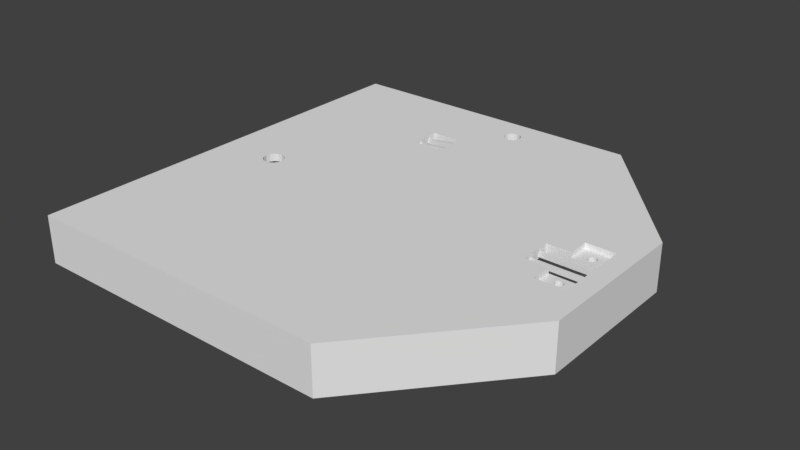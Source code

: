 # Source: MainElelemnt.blend  (saved by Blender 2.78.0; exported with 4.5.12 LTS)
import bpy
from mathutils import Matrix  # noqa: F401  (used for matrix-valued properties, if any)

bpy.ops.wm.read_factory_settings(use_empty=True)
scene = bpy.context.scene
scene.name = 'Scene'

# ---- collections
col_collection_1 = bpy.data.collections.new('Collection 1'); scene.collection.children.link(col_collection_1)

# ---- materials (node trees are filled in below, after node groups)
mat_material = bpy.data.materials.new('Material')
mat_material.alpha_threshold = 0.0
mat_material.use_transparent_shadow = False
mat_material.roughness = 0.5
mat_material.line_color = (0.0, 0.0, 0.0, 1.0)

# ---- material node trees

# ---- world
world_world = bpy.data.worlds.new('World'); scene.world = world_world
world_world.color = (0.05088, 0.05088, 0.05088)
world_world.use_sun_shadow = False
world_world.sun_shadow_jitter_overblur = 0.0
world_world.cycles.sampling_method = 'MANUAL'

# ---- meshes
me_cube_050 = bpy.data.meshes.new('Cube.050')
me_cube_050.from_pydata([(10.47, -0.228, 1.092), (10.47, -0.128, 1.092), (10.47, 0.2332, 1.092), (10.47, 0.1332, 1.092), (3.583, 3.046, 0.9916), (3.583, 3.146, 0.9916), (4.42, 3.046, 0.9916), (4.42, 3.146, 0.9916), (3.583, 3.508, 0.9916), (3.583, 3.408, 0.9916), (4.42, 3.508, 0.9916), (4.42, 3.408, 0.9916), (0.8871, 0.6799, 0.05), (0.7287, 0.6799, 0.5231), (0.8871, -0.6799, 0.05), (0.7287, -0.6799, 0.5231), (2.5, -4.842, 0.05), (2.3, -5.0, 0.5231), (2.033, 4.842, 0.05), (1.833, 5.0, 0.5231), (7.427, -4.997, 0.05), (7.549, -5.099, 0.5231), (8.424, -3.798, 0.05), (8.418, -4.053, 0.5231), (8.211, 4.072, 0.05), (8.334, 4.173, 0.5231), (7.657, 4.747, 0.05), (7.906, 4.693, 0.5231), (10.62, -0.6799, 0.05), (10.61, -0.6799, 0.4262), (10.62, 0.6799, 0.05), (10.61, 0.6799, 0.4262), (10.38, -0.6799, 0.4262), (10.58, -0.6799, 0.05), (10.58, 0.6799, 0.05), (10.38, 0.6799, 0.4262), (9.981, 0.494, 0.4294), (9.981, 1.065, 0.4294), (10.59, 0.494, 0.4294), (10.59, 1.065, 0.4294), (9.981, -0.494, 0.4294), (9.981, -1.065, 0.4294), (10.59, -0.494, 0.4294), (10.59, -1.065, 0.4294), (9.981, 0.6391, 0.4294), (10.59, 0.6391, 0.4294), (9.981, -0.6391, 0.4294), (10.59, -0.6391, 0.4294), (9.755, -0.9703, 1.064), (9.755, 0.9703, 1.064), (10.51, -0.9703, 1.064), (10.51, 0.9703, 1.064), (5.692, -1.281, 0.8697), (5.467, -1.281, 0.48), (5.692, -1.281, 0.09029), (6.142, -1.281, 0.09029), (6.367, -1.281, 0.48), (6.142, -1.281, 0.8697), (5.273, -1.894, 0.05), (5.273, -0.8755, 0.05), (6.561, -1.894, 0.05), (6.561, -0.8755, 0.05), (5.306, -0.8755, 0.05), (5.306, -1.894, 0.05), (1.782, -0.3752, 0.7182), (1.782, 0.149, 0.7182), (2.082, -0.3752, 0.7182), (2.082, 0.149, 0.7182), (1.554, 0.149, 0.5849), (1.554, -0.3752, 0.5849), (1.554, 0.149, 0.2449), (1.554, -0.3752, 0.2449), (1.329, 0.149, 0.724), (1.329, -0.3752, 0.724), (1.001, 0.149, 0.7227), (1.001, -0.3752, 0.7227), (4.084, 5.323, 0.8281), (5.057, 5.323, 0.8281), (5.16, 5.323, 0.8281), (5.16, 5.0, 0.8281), (5.417, 5.0, 0.8281), (5.16, 5.0, 0.59), (5.16, 5.323, 0.59), (5.417, 5.0, 0.59), (4.084, 5.323, 0.59), (3.921, 3.8, 0.8281), (3.1, 3.8, 0.8281), (3.556, 3.778, 0.8281), (3.1, 3.778, 0.8281), (3.556, 2.811, 0.8281), (3.1, 2.811, 0.8281), (3.921, 2.747, 0.8281), (3.1, 2.747, 0.8281), (3.921, 0.884, 0.8281), (3.1, 0.884, 0.8281), (5.305, 0.76, 0.8281), (3.1, 0.8011, 0.8281), (5.305, -0.003447, 0.8281), (3.1, -0.003447, 0.8281), (5.517, 0.76, 0.8281), (5.517, -0.003447, 0.8281), (6.347, 0.76, 0.8281), (6.347, -0.003447, 0.8281), (5.305, 1.753, 0.8281), (5.517, 1.753, 0.8281), (6.347, 1.753, 0.8281), (5.517, 0.09655, 0.3457), (5.517, 0.5469, 0.3457), (6.347, 0.09655, 0.3457), (6.347, 0.5469, 0.3457), (3.1, 3.609, 0.8165), (3.556, 3.609, 0.8165), (3.1, 2.98, 0.8165), (3.556, 2.98, 0.8165), (3.1, 3.609, 0.3457), (3.556, 3.609, 0.3457), (3.1, 2.98, 0.3457), (3.556, 2.98, 0.3457), (5.517, 0.6469, 0.8215), (5.517, -0.003447, 0.8215), (6.347, 0.6469, 0.8215), (6.347, -0.003447, 0.8215), (3.106, 5.398, 0.1436), (3.106, 5.398, 0.2814), (6.401, 5.398, 0.1436), (6.401, 5.398, 0.2814), (0.4792, -3.91, 0.71), (0.4792, -3.91, 0.26), (0.4792, -4.3, 0.035), (0.4792, -4.69, 0.26), (0.4792, -4.69, 0.71), (0.4792, -4.3, 0.935), (0.4792, 4.69, 0.71), (0.4792, 4.69, 0.26), (0.4792, 4.3, 0.035), (0.4792, 3.91, 0.26), (0.4792, 3.91, 0.71), (0.4792, 4.3, 0.935), (7.815, 5.3, 0.9), (10.74, 1.738, 0.9), (10.74, -1.738, 0.9), (7.815, 3.557, 1.0), (7.815, -3.557, 1.0), (0.9584, -3.557, 1.0), (0.9584, 3.557, 1.0), (10.74, 1.166, 0.9), (10.74, -1.166, 0.9), (0.4, -3.26, 0.91), (0.4, 3.26, 0.91), (8.0, 5.5, 0.0), (8.0, -5.5, 0.0), (-1.192e-07, -5.5, 0.0), (1.192e-07, 5.5, 0.0), (8.0, 5.5, 1.2), (8.0, -5.5, 1.2), (-3.576e-07, -5.5, 1.2), (-1.788e-07, 5.5, 1.2), (11.0, 2.0, 0.0), (11.0, -2.0, 0.0), (11.0, 2.0, 1.2), (11.0, -2.0, 1.2), (0.9584, -5.3, 0.0), (7.815, -5.3, 0.0), (0.9584, -3.557, -4.47e-08), (8.0, -5.075, 0.0), (10.74, -1.738, -1.49e-08), (0.4, -3.26, 0.0), (10.74, 1.166, 0.0), (10.74, 1.738, 0.0), (10.74, -1.166, 0.0), (0.4, 3.26, 0.0), (0.9584, 3.557, -4.47e-08), (7.815, 5.3, -1.49e-08), (8.0, 5.075, 0.0), (0.9584, 5.3, -1.49e-08), (0.9584, 3.91, 0.71), (0.9584, 3.91, 0.26), (0.9584, 4.69, 0.26), (0.9584, 4.3, 0.035), (0.9584, 4.69, 0.71), (0.9584, 4.3, 0.935), (0.9584, -4.69, 0.71), (0.9584, -4.69, 0.26), (0.9584, -3.91, 0.26), (0.9584, -4.3, 0.035), (0.9584, -3.91, 0.71), (0.9584, -4.3, 0.935), (-2.384e-07, -4.062, 0.5623), (0.4792, -4.062, 0.5623), (-2.384e-07, -4.072, 0.5867), (0.4792, -4.072, 0.5867), (-2.384e-07, -4.051, 0.5111), (0.4792, -4.051, 0.5111), (-2.384e-07, -4.05, 0.485), (0.4792, -4.05, 0.485), (-2.384e-07, -4.098, 0.6319), (0.4792, -4.098, 0.6319), (-2.384e-07, -4.055, 0.537), (0.4792, -4.055, 0.537), (-2.384e-07, -4.083, 0.61), (0.4792, -4.083, 0.61), (-2.384e-07, -4.114, 0.6523), (0.4792, -4.114, 0.6523), (-2.384e-07, -4.425, 0.7015), (0.4792, -4.425, 0.7015), (-2.384e-07, -4.55, 0.485), (0.4792, -4.55, 0.485), (-2.384e-07, -4.447, 0.6873), (0.4792, -4.447, 0.6873), (-2.384e-07, -4.549, 0.5111), (0.4792, -4.549, 0.5111), (-2.384e-07, -4.072, 0.3833), (0.4792, -4.072, 0.3833), (-2.384e-07, -4.447, 0.2827), (0.4792, -4.447, 0.2827), (-2.384e-07, -4.083, 0.36), (0.4792, -4.083, 0.36), (-2.384e-07, -4.425, 0.2685), (0.4792, -4.425, 0.2685), (-2.384e-07, -4.051, 0.4589), (0.4792, -4.051, 0.4589), (-2.384e-07, -4.538, 0.5623), (0.4792, -4.538, 0.5623), (-2.384e-07, -4.528, 0.5867), (0.4792, -4.528, 0.5867), (-2.384e-07, -4.352, 0.7295), (0.4792, -4.352, 0.7295), (-2.384e-07, -4.326, 0.7336), (0.4792, -4.326, 0.7336), (-2.384e-07, -4.517, 0.61), (0.4792, -4.517, 0.61), (-2.384e-07, -4.545, 0.537), (0.4792, -4.545, 0.537), (-2.384e-07, -4.549, 0.4589), (0.4792, -4.549, 0.4589), (-2.384e-07, -4.528, 0.3833), (0.4792, -4.528, 0.3833), (-2.384e-07, -4.545, 0.433), (0.4792, -4.545, 0.433), (-2.384e-07, -4.538, 0.4077), (0.4792, -4.538, 0.4077), (-2.384e-07, -4.377, 0.7228), (0.4792, -4.377, 0.7228), (-2.384e-07, -4.3, 0.735), (0.4792, -4.3, 0.735), (-2.384e-07, -4.402, 0.7134), (0.4792, -4.402, 0.7134), (-2.384e-07, -4.274, 0.7336), (0.4792, -4.274, 0.7336), (-2.384e-07, -4.3, 0.235), (0.4792, -4.3, 0.235), (-2.384e-07, -4.055, 0.433), (0.4792, -4.055, 0.433), (-2.384e-07, -4.402, 0.2566), (0.4792, -4.402, 0.2566), (-2.384e-07, -4.486, 0.6523), (0.4792, -4.486, 0.6523), (-2.384e-07, -4.467, 0.6708), (0.4792, -4.467, 0.6708), (-2.384e-07, -4.502, 0.6319), (0.4792, -4.502, 0.6319), (-2.384e-07, -4.486, 0.3177), (0.4792, -4.486, 0.3177), (-2.384e-07, -4.517, 0.36), (0.4792, -4.517, 0.36), (-2.384e-07, -4.467, 0.2992), (0.4792, -4.467, 0.2992), (-2.384e-07, -4.502, 0.3381), (0.4792, -4.502, 0.3381), (-2.384e-07, -4.153, 0.2827), (0.4792, -4.153, 0.2827), (-2.384e-07, -4.133, 0.2992), (0.4792, -4.133, 0.2992), (-2.384e-07, -4.175, 0.7015), (0.4792, -4.175, 0.7015), (-2.384e-07, -4.198, 0.7134), (0.4792, -4.198, 0.7134), (-2.384e-07, -4.175, 0.2685), (0.4792, -4.175, 0.2685), (-2.384e-07, -4.352, 0.2405), (0.4792, -4.352, 0.2405), (-2.384e-07, -4.153, 0.6873), (0.4792, -4.153, 0.6873), (-2.384e-07, -4.326, 0.2364), (0.4792, -4.326, 0.2364), (-2.384e-07, -4.377, 0.2472), (0.4792, -4.377, 0.2472), (-2.384e-07, -4.274, 0.2364), (0.4792, -4.274, 0.2364), (-2.384e-07, -4.248, 0.7295), (0.4792, -4.248, 0.7295), (-2.384e-07, -4.098, 0.3381), (0.4792, -4.098, 0.3381), (-2.384e-07, -4.062, 0.4077), (0.4792, -4.062, 0.4077), (-2.384e-07, -4.223, 0.7228), (0.4792, -4.223, 0.7228), (-2.384e-07, -4.198, 0.2566), (0.4792, -4.198, 0.2566), (-2.384e-07, -4.223, 0.2472), (0.4792, -4.223, 0.2472), (-2.384e-07, -4.248, 0.2405), (0.4792, -4.248, 0.2405), (-2.384e-07, -4.133, 0.6708), (0.4792, -4.133, 0.6708), (-2.384e-07, -4.114, 0.3177), (0.4792, -4.114, 0.3177), (0.0, 4.538, 0.5623), (0.4792, 4.538, 0.5623), (0.0, 4.528, 0.5867), (0.4792, 4.528, 0.5867), (0.0, 4.549, 0.5111), (0.4792, 4.549, 0.5111), (0.0, 4.55, 0.485), (0.4792, 4.55, 0.485), (0.0, 4.502, 0.6319), (0.4792, 4.502, 0.6319), (0.0, 4.545, 0.537), (0.4792, 4.545, 0.537), (0.0, 4.517, 0.61), (0.4792, 4.517, 0.61), (0.0, 4.486, 0.6523), (0.4792, 4.486, 0.6523), (0.0, 4.175, 0.7015), (0.4792, 4.175, 0.7015), (0.0, 4.05, 0.485), (0.4792, 4.05, 0.485), (0.0, 4.153, 0.6873), (0.4792, 4.153, 0.6873), (0.0, 4.051, 0.5111), (0.4792, 4.051, 0.5111), (0.0, 4.528, 0.3833), (0.4792, 4.528, 0.3833), (2.384e-07, 4.153, 0.2827), (0.4792, 4.153, 0.2827), (0.0, 4.517, 0.36), (0.4792, 4.517, 0.36), (2.384e-07, 4.175, 0.2685), (0.4792, 4.175, 0.2685), (0.0, 4.549, 0.4589), (0.4792, 4.549, 0.4589), (0.0, 4.062, 0.5623), (0.4792, 4.062, 0.5623), (0.0, 4.072, 0.5867), (0.4792, 4.072, 0.5867), (0.0, 4.248, 0.7295), (0.4792, 4.248, 0.7295), (0.0, 4.274, 0.7336), (0.4792, 4.274, 0.7336), (0.0, 4.083, 0.61), (0.4792, 4.083, 0.61), (0.0, 4.055, 0.537), (0.4792, 4.055, 0.537), (0.0, 4.051, 0.4589), (0.4792, 4.051, 0.4589), (0.0, 4.072, 0.3833), (0.4792, 4.072, 0.3833), (0.0, 4.055, 0.433), (0.4792, 4.055, 0.433), (0.0, 4.062, 0.4077), (0.4792, 4.062, 0.4077), (0.0, 4.223, 0.7228), (0.4792, 4.223, 0.7228), (0.0, 4.3, 0.735), (0.4792, 4.3, 0.735), (0.0, 4.198, 0.7134), (0.4792, 4.198, 0.7134), (0.0, 4.326, 0.7336), (0.4792, 4.326, 0.7336), (2.384e-07, 4.3, 0.235), (0.4792, 4.3, 0.235), (0.0, 4.545, 0.433), (0.4792, 4.545, 0.433), (2.384e-07, 4.198, 0.2566), (0.4792, 4.198, 0.2566), (0.0, 4.114, 0.6523), (0.4792, 4.114, 0.6523), (0.0, 4.133, 0.6708), (0.4792, 4.133, 0.6708), (0.0, 4.098, 0.6319), (0.4792, 4.098, 0.6319), (2.384e-07, 4.114, 0.3177), (0.4792, 4.114, 0.3177), (0.0, 4.083, 0.36), (0.4792, 4.083, 0.36), (2.384e-07, 4.133, 0.2992), (0.4792, 4.133, 0.2992), (0.0, 4.098, 0.3381), (0.4792, 4.098, 0.3381), (2.384e-07, 4.447, 0.2827), (0.4792, 4.447, 0.2827), (2.384e-07, 4.467, 0.2992), (0.4792, 4.467, 0.2992), (0.0, 4.425, 0.7015), (0.4792, 4.425, 0.7015), (0.0, 4.402, 0.7134), (0.4792, 4.402, 0.7134), (2.384e-07, 4.425, 0.2685), (0.4792, 4.425, 0.2685), (2.384e-07, 4.248, 0.2405), (0.4792, 4.248, 0.2405), (0.0, 4.447, 0.6873), (0.4792, 4.447, 0.6873), (2.384e-07, 4.274, 0.2364), (0.4792, 4.274, 0.2364), (2.384e-07, 4.223, 0.2472), (0.4792, 4.223, 0.2472), (2.384e-07, 4.326, 0.2364), (0.4792, 4.326, 0.2364), (0.0, 4.352, 0.7295), (0.4792, 4.352, 0.7295), (0.0, 4.502, 0.3381), (0.4792, 4.502, 0.3381), (0.0, 4.538, 0.4077), (0.4792, 4.538, 0.4077), (0.0, 4.377, 0.7228), (0.4792, 4.377, 0.7228), (2.384e-07, 4.402, 0.2566), (0.4792, 4.402, 0.2566), (2.384e-07, 4.377, 0.2472), (0.4792, 4.377, 0.2472), (2.384e-07, 4.352, 0.2405), (0.4792, 4.352, 0.2405), (0.0, 4.467, 0.6708), (0.4792, 4.467, 0.6708), (2.384e-07, 4.486, 0.3177), (0.4792, 4.486, 0.3177), (3.106, 5.3, 0.09166), (6.401, 5.3, 0.09166), (3.106, 5.3, 0.2814), (6.401, 5.3, 0.2814), (3.603, 2.871, 1.2), (3.603, 2.871, 1.0), (4.403, 2.871, 1.2), (4.403, 2.871, 1.0), (3.603, 3.671, 1.2), (3.603, 3.671, 0.9934), (3.603, 3.557, 1.0), (4.403, 3.671, 1.2), (4.403, 3.671, 0.9934), (4.403, 3.557, 1.0), (4.004, 5.5, 0.1704), (4.004, 5.398, 0.1704), (5.327, 5.5, 0.1704), (5.327, 5.398, 0.1704), (4.004, 5.3, 0.2814), (4.004, 5.398, 0.2814), (4.004, 5.5, 0.885), (5.327, 5.5, 0.885), (5.327, 5.3, 0.2814), (5.327, 5.398, 0.2814), (5.327, 5.5, 0.7991), (5.517, 1.753, 1.0), (5.517, -0.003447, 1.0), (6.347, -0.003447, 1.0), (6.347, 1.753, 1.0), (6.347, 0.76, 1.0), (5.305, 1.753, 1.0), (5.305, -0.003447, 1.0), (5.305, 0.76, 1.0), (3.921, 0.884, 1.0), (3.1, -0.003447, 1.0), (3.921, 2.747, 1.0), (3.1, 0.8011, 1.0), (3.1, 0.884, 1.0), (3.921, 5.3, 0.8281), (5.16, 5.0, 0.9172), (5.057, 4.385, 0.9525), (5.417, 5.0, 0.9172), (3.934, 4.385, 0.9525), (4.084, 4.385, 0.9525), (3.921, 3.8, 0.986), (3.556, 3.778, 0.9873), (3.1, 3.778, 0.9873), (3.1, 3.8, 0.986), (3.1, 2.811, 1.0), (3.1, 3.557, 1.0), (3.556, 2.811, 1.0), (3.556, 3.557, 1.0), (3.1, 2.747, 1.0), (5.16, 5.323, 0.885), (5.057, 5.323, 0.885), (5.417, 5.3, 0.59), (5.327, 5.323, 0.8281), (5.327, 5.323, 0.59), (5.417, 5.3, 0.8281), (5.327, 5.3, 0.59), (4.084, 5.323, 0.885), (4.004, 5.323, 0.885), (4.004, 5.323, 0.8281), (3.1, 5.3, 0.8281), (4.004, 5.323, 0.59), (3.934, 5.3, 0.59), (3.934, 5.3, 0.8281), (4.004, 5.3, 0.59), (5.417, 5.3, 0.9), (5.327, 5.323, 0.885), (3.1, 5.3, 0.9), (5.293, 4.522, 1.2), (5.293, 4.522, 0.9446), (5.209, 4.945, 1.2), (5.209, 4.945, 0.9204), (5.089, 4.826, 1.2), (5.089, 4.826, 0.8281), (5.137, 4.898, 1.2), (5.137, 4.898, 0.8281), (5.143, 4.902, 0.8281), (5.143, 4.902, 0.9229), (5.073, 4.742, 1.2), (5.073, 4.742, 0.8281), (5.293, 4.962, 1.2), (5.293, 4.962, 0.9194), (5.496, 4.658, 1.2), (5.496, 4.658, 0.9368), (5.513, 4.742, 1.2), (5.513, 4.742, 0.932), (5.496, 4.826, 1.2), (5.496, 4.826, 0.9272), (5.448, 4.898, 1.2), (5.448, 4.898, 0.9231), (5.448, 4.586, 1.2), (5.448, 4.586, 0.9409), (5.209, 4.539, 1.2), (5.209, 4.539, 0.9437), (5.089, 4.658, 1.2), (5.089, 4.658, 0.8281), (5.1, 4.642, 0.8281), (5.1, 4.642, 0.9377), (5.377, 4.539, 1.2), (5.377, 4.539, 0.9437), (5.137, 4.586, 1.2), (5.137, 4.586, 0.9409), (5.377, 4.945, 1.2), (5.377, 4.945, 0.9204), (1.575, -0.3831, 1.2), (1.575, -0.3831, 1.0), (1.472, 0.1363, 1.2), (1.472, 0.1363, 1.0), (1.326, -0.00978, 1.2), (1.326, -0.00978, 1.0), (1.384, 0.07781, 1.2), (1.384, 0.07781, 1.0), (1.305, -0.1131, 1.2), (1.305, -0.1131, 1.0), (1.575, 0.1569, 1.2), (1.575, 0.1569, 1.0), (1.824, -0.2164, 1.2), (1.824, -0.2164, 1.0), (1.845, -0.1131, 1.2), (1.845, -0.1131, 1.0), (1.824, -0.00978, 1.2), (1.824, -0.00978, 1.0), (1.766, 0.07781, 1.2), (1.766, 0.07781, 1.0), (1.766, -0.304, 1.2), (1.766, -0.304, 1.0), (1.472, -0.3626, 1.2), (1.472, -0.3626, 1.0), (1.326, -0.2164, 1.2), (1.326, -0.2164, 1.0), (1.678, -0.3626, 1.2), (1.678, -0.3626, 1.0), (1.384, -0.304, 1.2), (1.384, -0.304, 1.0), (1.678, 0.1363, 1.2), (1.678, 0.1363, 1.0), (1.172, 0.149, 1.0), (0.9584, 0.149, 1.0), (0.7861, 0.149, 0.9722), (0.9584, -0.3752, 1.0), (0.7861, -0.3752, 0.9722), (1.172, -0.3752, 1.0), (1.963, 0.149, 1.0), (1.963, -0.181, 1.0), (1.963, -0.3752, 1.0), (2.356, 0.149, 1.0), (2.356, -0.3752, 1.0), (2.299, -0.3752, 1.0), (4.436, -1.284, 1.0), (5.306, -0.8755, 1.0), (4.436, -1.608, 1.0), (4.436, -2.344, 1.0), (7.397, -2.344, 1.0), (5.306, -2.344, 1.0), (5.713, -2.344, 1.0), (7.397, -0.8755, 1.0), (5.692, -0.8755, 0.8697), (6.142, -0.8755, 0.8697), (5.467, -0.8755, 0.48), (5.692, -0.8755, 0.09029), (6.367, -0.8755, 0.48), (6.142, -0.8755, 0.09029), (5.679, -2.134, 0.5573), (5.679, -1.281, 0.5573), (5.688, -2.146, 0.5817), (5.688, -1.281, 0.5817), (5.668, -2.11, 0.5061), (5.668, -1.281, 0.5061), (5.667, -2.098, 0.48), (5.667, -1.281, 0.48), (5.714, -2.167, 0.6269), (5.714, -1.281, 0.6269), (5.672, -2.122, 0.532), (5.672, -1.281, 0.532), (5.7, -2.157, 0.605), (5.7, -1.281, 0.605), (5.731, -2.177, 0.6473), (5.731, -1.281, 0.6473), (6.064, -2.002, 0.2777), (6.064, -1.281, 0.2777), (6.042, -1.995, 0.2635), (6.042, -1.281, 0.2635), (6.165, -2.11, 0.5061), (6.165, -1.281, 0.5061), (6.167, -2.098, 0.48), (6.167, -1.281, 0.48), (6.084, -2.01, 0.2942), (6.084, -1.281, 0.2942), (6.165, -2.085, 0.4539), (6.165, -1.281, 0.4539), (5.688, -2.05, 0.3783), (5.688, -1.281, 0.3783), (6.064, -2.193, 0.6823), (6.064, -1.281, 0.6823), (6.042, -2.2, 0.6965), (6.042, -1.281, 0.6965), (5.7, -2.039, 0.355), (5.7, -1.281, 0.355), (5.668, -2.085, 0.4539), (5.668, -1.281, 0.4539), (6.018, -2.206, 0.7084), (6.018, -1.281, 0.7084), (6.154, -2.061, 0.4027), (6.154, -1.281, 0.4027), (5.969, -1.982, 0.2355), (5.969, -1.281, 0.2355), (6.161, -2.073, 0.428), (6.161, -1.281, 0.428), (6.145, -2.05, 0.3783), (6.145, -1.281, 0.3783), (6.161, -2.122, 0.532), (6.161, -1.281, 0.532), (6.133, -2.157, 0.605), (6.133, -1.281, 0.605), (6.145, -2.146, 0.5817), (6.145, -1.281, 0.5817), (6.154, -2.134, 0.5573), (6.154, -1.281, 0.5573), (6.018, -1.99, 0.2516), (6.018, -1.281, 0.2516), (5.994, -1.985, 0.2422), (5.994, -1.281, 0.2422), (5.943, -1.98, 0.2314), (5.943, -1.281, 0.2314), (5.917, -1.979, 0.23), (5.917, -1.281, 0.23), (5.891, -2.215, 0.7286), (5.891, -1.281, 0.7286), (5.917, -2.216, 0.73), (5.917, -1.281, 0.73), (5.672, -2.073, 0.428), (5.672, -1.281, 0.428), (6.102, -2.019, 0.3127), (6.102, -1.281, 0.3127), (6.119, -2.028, 0.3331), (6.119, -1.281, 0.3331), (6.133, -2.039, 0.355), (6.133, -1.281, 0.355), (6.084, -2.186, 0.6658), (6.084, -1.281, 0.6658), (6.102, -2.177, 0.6473), (6.102, -1.281, 0.6473), (6.119, -2.167, 0.6269), (6.119, -1.281, 0.6269), (5.77, -2.002, 0.2777), (5.77, -1.281, 0.2777), (5.749, -2.01, 0.2942), (5.749, -1.281, 0.2942), (5.792, -2.2, 0.6965), (5.792, -1.281, 0.6965), (5.815, -2.206, 0.7084), (5.815, -1.281, 0.7084), (5.792, -1.995, 0.2635), (5.792, -1.281, 0.2635), (5.943, -2.215, 0.7286), (5.943, -1.281, 0.7286), (5.77, -2.193, 0.6823), (5.77, -1.281, 0.6823), (5.994, -2.21, 0.7178), (5.994, -1.281, 0.7178), (5.969, -2.213, 0.7245), (5.969, -1.281, 0.7245), (5.891, -1.98, 0.2314), (5.891, -1.281, 0.2314), (5.865, -2.213, 0.7245), (5.865, -1.281, 0.7245), (5.714, -2.028, 0.3331), (5.714, -1.281, 0.3331), (5.679, -2.061, 0.4027), (5.679, -1.281, 0.4027), (5.839, -2.21, 0.7178), (5.839, -1.281, 0.7178), (5.815, -1.99, 0.2516), (5.815, -1.281, 0.2516), (5.839, -1.985, 0.2422), (5.839, -1.281, 0.2422), (5.865, -1.982, 0.2355), (5.865, -1.281, 0.2355), (5.749, -2.186, 0.6658), (5.749, -1.281, 0.6658), (5.731, -2.019, 0.3127), (5.731, -1.281, 0.3127), (9.147, -0.4221, 1.2), (9.147, -0.4221, 0.9545), (9.147, 0.4221, 1.2), (9.147, 0.4221, 0.9545), (9.758, 0.4221, 0.9336), (10.47, 0.4221, 0.9095), (10.28, -0.4221, 0.9158), (10.47, -0.4221, 0.9095), (9.755, 0.4221, 1.064), (9.755, -0.4221, 1.064), (10.47, 0.4221, 1.064), (10.47, -0.4221, 1.064), (9.755, -0.9703, 1.2), (10.51, -0.9703, 1.2), (9.755, -0.4221, 1.2), (9.755, 0.9703, 1.2), (9.755, 0.4221, 1.2), (10.51, 0.9703, 1.2), (10.51, 0.5473, 1.2), (9.981, -1.237, 0.926), (10.59, -1.23, 0.9051), (10.59, -0.9231, 0.9051), (9.943, -0.6431, 0.9273), (10.59, -0.6429, 0.9051), (10.59, -0.4428, 0.9051), (9.981, -0.4405, 0.926), (10.59, 0.4428, 0.9051), (9.981, 0.4405, 0.926), (10.29, -0.4417, 0.9153), (10.59, 0.6429, 0.9051), (9.943, 0.6431, 0.9273), (9.955, 0.5711, 0.9269), (10.59, 1.23, 0.9051), (10.59, 1.052, 0.9051), (9.981, 1.237, 0.926), (10.23, 0.5799, 1.064), (10.23, 0.5799, 0.4294), (10.14, 0.751, 0.4294), (10.14, 0.751, 1.064), (10.11, 0.7489, 0.4294), (10.11, 0.7489, 1.064), (10.09, 0.7427, 0.4294), (10.09, 0.7427, 1.064), (10.03, 0.5989, 1.064), (10.03, 0.5989, 0.4294), (10.04, 0.5799, 1.064), (10.04, 0.5799, 0.4294), (10.03, 0.6196, 1.064), (10.03, 0.6196, 0.4294), (10.06, 0.5632, 1.064), (10.06, 0.5632, 0.4294), (10.11, 0.5331, 1.064), (10.11, 0.5331, 0.4294), (10.14, 0.531, 1.064), (10.14, 0.531, 0.4294), (10.09, 0.5394, 1.064), (10.09, 0.5394, 0.4294), (10.24, 0.6625, 0.4294), (10.24, 0.6625, 1.064), (10.2, 0.7325, 0.4294), (10.2, 0.7325, 1.064), (10.25, 0.641, 0.4294), (10.25, 0.641, 1.064), (10.24, 0.6831, 0.4294), (10.24, 0.6831, 1.064), (10.16, 0.5331, 1.064), (10.16, 0.5331, 0.4294), (10.06, 0.7188, 0.4294), (10.06, 0.7188, 1.064), (10.07, 0.7325, 0.4294), (10.07, 0.7325, 1.064), (10.04, 0.7021, 0.4294), (10.04, 0.7021, 1.064), (10.24, 0.6196, 1.064), (10.24, 0.6196, 0.4294), (10.2, 0.5496, 1.064), (10.2, 0.5496, 0.4294), (10.21, 0.5632, 1.064), (10.21, 0.5632, 0.4294), (10.24, 0.5989, 1.064), (10.24, 0.5989, 0.4294), (10.25, 0.6391, 0.4294), (10.03, 0.641, 0.4294), (10.03, 0.6391, 0.4294), (10.03, 0.641, 1.064), (10.07, 0.5496, 1.064), (10.07, 0.5496, 0.4294), (10.03, 0.6625, 0.4294), (10.03, 0.6625, 1.064), (10.21, 0.7188, 0.4294), (10.21, 0.7188, 1.064), (10.18, 0.5394, 1.064), (10.18, 0.5394, 0.4294), (10.23, 0.7021, 0.4294), (10.23, 0.7021, 1.064), (10.03, 0.6831, 0.4294), (10.03, 0.6831, 1.064), (10.18, 0.7427, 0.4294), (10.18, 0.7427, 1.064), (10.16, 0.7489, 0.4294), (10.16, 0.7489, 1.064), (10.23, -0.7001, 0.4294), (10.23, -0.7001, 1.064), (10.14, -0.529, 0.4294), (10.14, -0.529, 1.064), (10.11, -0.5311, 0.4294), (10.11, -0.5311, 1.064), (10.09, -0.5373, 0.4294), (10.09, -0.5373, 1.064), (10.03, -0.6811, 0.4294), (10.03, -0.6811, 1.064), (10.04, -0.7001, 0.4294), (10.04, -0.7001, 1.064), (10.03, -0.6604, 0.4294), (10.03, -0.6604, 1.064), (10.06, -0.7168, 0.4294), (10.06, -0.7168, 1.064), (10.11, -0.7469, 0.4294), (10.11, -0.7469, 1.064), (10.14, -0.749, 0.4294), (10.14, -0.749, 1.064), (10.09, -0.7406, 0.4294), (10.09, -0.7406, 1.064), (10.24, -0.6175, 0.4294), (10.24, -0.6175, 1.064), (10.2, -0.5475, 0.4294), (10.2, -0.5475, 1.064), (10.25, -0.639, 0.4294), (10.25, -0.639, 1.064), (10.24, -0.5969, 0.4294), (10.24, -0.5969, 1.064), (10.16, -0.7469, 0.4294), (10.16, -0.7469, 1.064), (10.06, -0.5612, 0.4294), (10.06, -0.5612, 1.064), (10.07, -0.5475, 0.4294), (10.07, -0.5475, 1.064), (10.04, -0.5779, 0.4294), (10.04, -0.5779, 1.064), (10.24, -0.6604, 0.4294), (10.24, -0.6604, 1.064), (10.2, -0.7304, 0.4294), (10.2, -0.7304, 1.064), (10.21, -0.7168, 0.4294), (10.21, -0.7168, 1.064), (10.24, -0.6811, 0.4294), (10.24, -0.6811, 1.064), (10.25, -0.6391, 0.4294), (10.03, -0.639, 0.4294), (10.03, -0.6391, 0.4294), (10.03, -0.639, 1.064), (10.07, -0.7304, 0.4294), (10.07, -0.7304, 1.064), (10.03, -0.6175, 0.4294), (10.03, -0.6175, 1.064), (10.21, -0.5612, 0.4294), (10.21, -0.5612, 1.064), (10.18, -0.7406, 0.4294), (10.18, -0.7406, 1.064), (10.23, -0.5779, 0.4294), (10.23, -0.5779, 1.064), (10.03, -0.5969, 0.4294), (10.03, -0.5969, 1.064), (10.18, -0.5373, 0.4294), (10.18, -0.5373, 1.064), (10.16, -0.5311, 0.4294), (10.16, -0.5311, 1.064), (10.74, -0.6799, 0.05), (10.74, -0.6799, 0.9), (10.61, -0.6799, 0.9045), (10.74, -0.6799, 0.4262), (10.74, 0.6799, 0.4262), (10.61, 0.6799, 0.9045), (10.74, 0.6799, 0.9), (10.74, 0.6799, 0.05), (7.815, -5.3, 0.05), (7.791, -5.3, 0.05), (7.791, -5.3, 0.9), (7.791, -5.3, 0.5231), (7.549, -5.099, 0.9115), (8.418, -4.053, 0.9295), (8.669, -4.261, 0.5231), (8.669, -4.261, 0.9), (7.815, -4.778, 0.9299), (8.577, 4.373, 0.5231), (8.577, 4.373, 0.05), (8.577, 4.373, 0.9), (8.334, 4.173, 0.9227), (8.796, -4.107, 0.05), (7.906, 4.693, 0.9274), (8.15, 4.893, 0.5231), (8.15, 4.893, 0.9), (8.023, 5.047, 0.05), (2.3, -5.3, 0.9), (2.3, -5.0, 0.9172), (0.9584, -4.842, 0.05), (0.9584, -5.0, 0.9172), (0.9584, -5.0, 0.5231), (2.3, -5.3, 0.5231), (0.9584, -4.884, 0.1772), (1.833, 5.0, 0.9172), (0.9584, 5.0, 0.9172), (0.9584, 5.0, 0.5231), (0.9584, 4.842, 0.05), (0.9584, 4.884, 0.1772), (2.5, -5.3, 0.05), (0.9584, -5.3, 0.05), (0.9584, -5.183, 0.05), (1.833, 5.3, 0.5231), (2.033, 5.3, 0.05), (1.997, 5.3, 0.1361), (1.833, 5.3, 0.9), (1.34, 5.3, 0.05), (0.9584, 5.3, 0.05), (0.9584, 5.183, 0.05), (0.4, 0.6799, 0.91), (0.4, 0.6799, 0.5231), (0.4, -0.6799, 0.05), (0.4, -0.6799, 0.5231), (0.7287, -0.6799, 0.963), (0.4, -0.6799, 0.91), (0.4, 0.6799, 0.05), (0.7287, 0.6799, 0.963), (4.403, 3.408, 1.197), (3.603, 3.408, 1.094), (3.603, 3.408, 1.0), (3.583, 3.408, 1.0), (4.42, 3.408, 1.0), (4.403, 3.408, 1.0), (4.42, 3.508, 1.0), (3.583, 3.046, 1.0), (3.583, 3.508, 1.0), (3.583, 3.146, 1.0), (4.42, 3.146, 1.0), (4.42, 3.046, 1.0), (4.403, 3.146, 1.0), (3.603, 3.046, 1.0), (4.403, 3.146, 1.197), (3.603, 3.146, 1.094), (3.603, 3.146, 1.0), (4.403, 3.046, 1.0), (4.403, 3.046, 1.197), (3.603, 3.046, 1.094), (3.603, 3.508, 1.0), (4.403, 3.508, 1.0), (4.403, 3.508, 1.197), (3.603, 3.508, 1.094), (9.147, 0.1332, 1.092), (9.147, 0.1332, 1.039), (10.47, 0.1332, 1.064), (10.47, 0.1332, 1.064), (10.47, 0.1332, 0.9916), (9.147, 0.1332, 0.9916), (10.47, 0.2332, 1.064), (10.47, -0.128, 1.064), (10.47, -0.228, 1.064), (10.47, -0.228, 0.9916), (9.147, -0.228, 0.9916), (10.47, -0.128, 0.9916), (9.147, -0.128, 0.9916), (10.47, -0.128, 1.064), (9.147, -0.128, 0.9921), (9.147, -0.228, 1.091), (9.147, -0.128, 1.092), (10.47, -0.228, 1.064), (9.147, -0.228, 1.092), (10.47, 0.2332, 0.9916), (9.147, 0.2332, 0.9916), (10.47, 0.2332, 1.064), (9.147, 0.2332, 1.092), (5.327, 5.459, 0.4793), (4.004, 5.459, 0.4793), (5.327, 5.459, 0.5793), (4.004, 5.459, 0.5793), (5.327, 5.359, 0.5793), (4.004, 5.359, 0.5793), (5.327, 5.359, 0.4793), (4.004, 5.359, 0.4793), (4.084, 4.71, 0.59), (3.934, 4.71, 0.59), (4.084, 4.693, 0.6476), (3.934, 4.693, 0.6476), (3.1, 4.137, 0.8776), (3.928, 4.137, 0.8776), (3.1, 4.064, 0.8384), (3.927, 4.064, 0.8384), (3.927, 4.051, 0.8281), (3.921, 4.051, 0.8281), (3.1, 4.051, 0.8281), (3.1, 4.217, 0.9018), (3.93, 4.217, 0.9018), (4.084, 4.601, 0.7855), (3.934, 4.601, 0.7855), (4.084, 4.653, 0.7211), (3.934, 4.653, 0.7211), (3.1, 4.549, 0.8281), (5.057, 4.549, 0.8281), (4.084, 4.549, 0.8281), (3.934, 4.549, 0.8281), (3.921, 4.549, 0.8281), (3.1, 4.536, 0.8384), (5.084, 4.549, 0.8281), (5.082, 4.536, 0.8384), (3.1, 4.3, 0.91), (3.932, 4.3, 0.91), (3.1, 4.383, 0.9018), (3.934, 4.383, 0.9018), (3.1, 4.463, 0.8776), (5.07, 4.463, 0.8776), (5.057, 4.385, 0.9011), (4.084, 4.385, 0.9011), (3.934, 4.385, 0.9011)], [], [(1, 975, 977, 0), (3, 2, 981, 959), (4, 942, 944, 5), (5, 944, 951, 950, 949, 947, 945, 7), (7, 945, 946, 6), (6, 946, 952, 953, 954, 948, 942, 4), (5, 7, 6, 4), (8, 9, 938, 943), (9, 11, 939, 940, 935, 936, 937, 938), (11, 10, 941, 939), (10, 8, 943, 955, 958, 957, 956, 941), (9, 8, 10, 11), (12, 13, 15, 14), (14, 15, 930, 929), (12, 14, 929, 933), (13, 928, 927, 934), (15, 13, 934, 931), (16, 17, 910, 917), (17, 909, 908, 906), (18, 921, 922, 920, 19), (19, 912, 913, 914), (20, 21, 23, 22), (22, 23, 893, 900), (20, 22, 900, 887, 888), (21, 890, 889, 891), (23, 21, 891, 895, 892), (24, 25, 27, 26), (26, 27, 902, 904), (24, 26, 904, 897), (25, 896, 898, 899), (27, 25, 899, 901), (29, 31, 35, 32), (30, 31, 883, 886), (28, 30, 886, 879), (29, 882, 880, 881), (31, 29, 881, 884), (33, 32, 35, 34), (28, 29, 32, 33), (31, 30, 34, 35), (30, 28, 33, 34), (44, 742, 746, 37), (37, 746, 744, 39), (45, 741, 738, 38), (38, 738, 739, 36), (44, 795, 760, 756, 758, 762, 798, 768, 764, 766, 778, 804, 788, 790, 748, 792, 786, 793, 45, 38, 36), (46, 41, 731, 734), (41, 43, 732, 731), (47, 42, 736, 735), (42, 40, 737, 740, 736), (46, 40, 42, 47, 859, 839, 835, 841, 871, 867, 837, 875, 877, 815, 817, 819, 847, 845, 849, 873, 865, 860, 861), (37, 39, 45, 793, 773, 769, 775, 805, 801, 771, 809, 811, 749, 751, 753, 781, 779, 783, 807, 799, 794, 795, 44), (39, 744, 745, 741, 45), (36, 739, 743, 742, 44), (41, 46, 861, 825, 821, 823, 827, 863, 833, 829, 831, 843, 869, 853, 855, 813, 857, 851, 859, 47, 43), (43, 47, 735, 733, 732), (40, 46, 734, 737), (48, 721, 726, 724), (49, 51, 729, 727), (51, 50, 725, 730, 729), (50, 48, 724, 725), (49, 720, 796, 800, 808, 784, 780, 782, 754, 752, 750, 812, 810, 772, 802, 806, 776, 770, 774, 51), (52, 53, 588, 586), (53, 54, 589, 588), (54, 55, 591, 589), (55, 56, 590, 591), (56, 57, 587, 590), (57, 52, 586, 587), (52, 57, 56, 615, 613, 641, 647, 645, 643, 673, 671, 669, 623, 625, 631, 689, 691, 685, 659, 657, 695, 701, 681, 679, 687, 709, 607, 601, 605, 595, 593, 603, 597, 599, 53), (58, 581, 580, 578, 59), (62, 579, 585, 61, 590, 587, 586, 588), (61, 585, 582, 60), (63, 583, 581, 58), (62, 61, 60, 63), (59, 62, 63, 58), (60, 614, 618, 636, 632, 638, 666, 664, 662, 616, 608, 610, 648, 650, 634, 652, 654, 692, 706, 704, 702, 682, 674, 676, 710, 696, 626, 620, 698, 660, 628, 598, 63), (59, 578, 579, 62), (64, 574, 573, 572, 65), (65, 572, 575, 67), (67, 575, 576, 66), (66, 576, 577, 574, 64), (65, 67, 70, 68), (71, 69, 73, 75), (64, 65, 68, 69), (67, 66, 71, 70), (66, 64, 69, 71), (74, 75, 570, 568), (68, 70, 74, 72), (70, 71, 75, 74), (69, 68, 72, 73), (73, 72, 566, 571), (75, 73, 571, 569, 570), (72, 74, 568, 567, 566), (76, 487, 481, 77), (76, 77, 1008, 1009), (77, 481, 480, 78), (78, 480, 496, 483), (80, 79, 81, 83), (81, 82, 484, 486, 482, 83), (78, 483, 484, 82), (79, 78, 82, 81), (84, 990, 991, 492, 494, 491), (76, 1009, 1003, 1005, 992, 990, 84), (85, 471, 472, 87), (86, 474, 497, 490, 1007, 1012, 1019, 1017, 1015, 1001, 994, 996, 1000), (88, 87, 111, 110), (86, 85, 87, 88), (87, 472, 478, 477, 89), (89, 477, 462, 91), (90, 89, 91, 92), (94, 93, 95, 96), (91, 462, 460, 93), (92, 91, 93, 94), (93, 460, 459, 95), (97, 458, 461, 98), (96, 95, 97, 98), (119, 118, 107, 106), (97, 95, 99, 100), (101, 456, 454, 102), (101, 99, 104, 105), (103, 457, 452, 104), (104, 452, 455, 105), (95, 459, 457, 103), (99, 95, 103, 104), (106, 107, 109, 108), (118, 120, 109, 107), (121, 119, 106, 108), (120, 121, 108, 109), (110, 111, 115, 114), (87, 89, 113, 111), (90, 88, 110, 112), (89, 90, 112, 113), (114, 115, 117, 116), (112, 110, 114, 116), (113, 112, 116, 117), (111, 113, 117, 115), (101, 102, 121, 120), (102, 100, 119, 121), (99, 101, 120, 118), (100, 99, 118, 119), (122, 124, 125, 450, 444, 442, 446, 123), (124, 428, 430, 125), (122, 427, 428, 124), (125, 430, 449, 450), (126, 127, 183, 185), (127, 128, 184, 183), (128, 129, 182, 184), (129, 130, 181, 182), (130, 131, 186, 181), (131, 126, 185, 186), (126, 131, 130, 206, 210, 232, 222, 224, 230, 260, 256, 258, 208, 204, 246, 242, 226, 228, 244, 248, 290, 296, 276, 274, 282, 304, 202, 196, 200, 190, 188, 198, 192, 194), (132, 133, 177, 179), (133, 134, 178, 177), (134, 135, 176, 178), (135, 136, 175, 176), (136, 137, 180, 175), (137, 132, 179, 180), (132, 137, 136, 326, 330, 352, 342, 344, 350, 380, 376, 378, 328, 324, 366, 362, 346, 348, 364, 368, 410, 416, 396, 394, 402, 424, 322, 316, 320, 310, 308, 318, 312, 314), (142, 895, 891, 889, 905, 906, 908, 143), (142, 146, 140, 894, 892, 895), (138, 495, 485, 482, 486, 449, 430, 172), (144, 148, 170, 171), (138, 903, 901, 899, 898, 139, 145, 141), (141, 145, 745, 744, 746, 742, 743, 716, 715, 713, 718, 740, 737, 734, 731, 732, 733, 146, 142), (138, 141, 440, 439, 436, 437, 478, 472, 471, 469, 470, 467, 527, 531, 523, 499, 529, 521, 513, 515, 517, 519, 533, 511, 501, 507, 466, 468, 495), (141, 142, 584, 582, 585, 579, 578, 580, 577, 576, 575, 572, 573, 549, 551, 553, 565, 545, 537, 541, 539, 543, 143, 569, 571, 566, 567, 144, 476, 475, 479, 464, 463, 461, 458, 453, 454, 456, 455, 452, 457, 459, 460, 462, 477, 478, 437, 955, 943, 938, 937, 951, 944, 942, 948, 432, 434, 952, 946, 945, 947, 940, 939, 941, 956, 440), (143, 147, 932, 931, 934, 927, 148, 144, 567, 568, 570, 569), (149, 173, 172, 174, 171, 170, 166, 163, 161, 162, 164, 150, 151, 152), (153, 514, 512, 520, 528, 498, 522, 530, 524, 508, 438), (153, 154, 712, 714, 728, 727, 729, 730, 159), (150, 154, 155, 151), (151, 155, 156, 152, 313, 311, 317, 307, 309, 319, 315, 321, 423, 401, 393, 395, 415, 409, 367, 363, 347, 345, 361, 365, 323, 327, 377, 375, 379, 349, 343, 341, 351, 329, 325, 193, 191, 197, 187, 189, 199, 195, 201, 303, 281, 273, 275, 295, 289, 247, 243, 227, 225, 241, 245, 203, 207, 257, 255, 259, 229, 223, 221, 231, 209, 205), (153, 451, 448, 447, 441, 152, 156), (157, 159, 160, 158), (154, 150, 158, 160), (149, 153, 159, 157), (150, 164, 165, 169, 167, 168, 173, 149, 157, 158), (165, 140, 146, 169), (161, 918, 917, 910, 905, 889, 890, 888, 887, 162), (166, 147, 143, 163), (168, 139, 898, 896, 897, 904, 902, 903, 138, 172, 173), (170, 148, 927, 928, 933, 929, 930, 932, 147, 166), (163, 143, 185, 183, 184, 182, 911, 907, 919, 161), (169, 146, 880, 882, 879, 886, 883, 885, 145, 167), (167, 145, 139, 168), (174, 926, 915, 916, 177, 178, 176, 175, 144, 171), (144, 175, 180, 179, 177, 916, 914, 913), (161, 919, 918), (189, 190, 200, 199), (201, 202, 304, 303), (213, 214, 218, 217), (295, 296, 290, 289), (227, 228, 226, 225), (205, 206, 234, 233), (261, 262, 266, 265), (225, 226, 242, 241), (251, 252, 220, 219), (257, 258, 256, 255), (253, 254, 286, 285), (287, 288, 302, 301), (243, 244, 228, 227), (263, 264, 268, 267), (283, 284, 250, 249), (221, 222, 232, 231), (231, 232, 210, 209), (209, 210, 206, 205), (273, 274, 276, 275), (211, 212, 294, 293), (194, 220, 252, 294, 212, 216, 292, 306, 272, 270, 278, 298, 300, 302, 288, 250, 284, 280, 286, 254, 218, 214, 266, 262, 268, 264, 236, 240, 238, 234, 206, 130, 129, 128, 127, 126), (271, 272, 306, 305), (219, 220, 194, 193), (301, 302, 300, 299), (259, 260, 230, 229), (187, 188, 190, 189), (215, 216, 212, 211), (229, 230, 224, 223), (297, 298, 278, 277), (191, 192, 198, 197), (237, 238, 240, 239), (277, 278, 270, 269), (303, 304, 282, 281), (245, 246, 204, 203), (279, 280, 284, 283), (193, 194, 192, 191), (255, 256, 260, 259), (265, 266, 214, 213), (217, 218, 254, 253), (235, 236, 264, 263), (239, 240, 236, 235), (249, 250, 288, 287), (281, 282, 274, 273), (269, 270, 272, 271), (203, 204, 208, 207), (233, 234, 238, 237), (267, 268, 262, 261), (241, 242, 246, 245), (291, 292, 216, 215), (289, 290, 248, 247), (275, 276, 296, 295), (285, 286, 280, 279), (195, 196, 202, 201), (223, 224, 222, 221), (199, 200, 196, 195), (207, 208, 258, 257), (205, 233, 237, 239, 235, 263, 267, 261, 265, 213, 217, 253, 285, 279, 283, 249, 287, 301, 299, 297, 277, 269, 271, 305, 291, 215, 211, 293, 251, 219, 193, 152, 151), (247, 248, 244, 243), (197, 198, 188, 187), (293, 294, 252, 251), (305, 306, 292, 291), (299, 300, 298, 297), (309, 310, 320, 319), (321, 322, 424, 423), (333, 334, 338, 337), (415, 416, 410, 409), (347, 348, 346, 345), (325, 326, 354, 353), (381, 382, 386, 385), (345, 346, 362, 361), (371, 372, 340, 339), (377, 378, 376, 375), (373, 374, 406, 405), (407, 408, 422, 421), (363, 364, 348, 347), (383, 384, 388, 387), (403, 404, 370, 369), (341, 342, 352, 351), (351, 352, 330, 329), (329, 330, 326, 325), (393, 394, 396, 395), (331, 332, 414, 413), (391, 392, 426, 425), (339, 340, 314, 313), (421, 422, 420, 419), (379, 380, 350, 349), (307, 308, 310, 309), (335, 336, 332, 331), (349, 350, 344, 343), (417, 418, 398, 397), (311, 312, 318, 317), (357, 358, 360, 359), (397, 398, 390, 389), (423, 424, 402, 401), (365, 366, 324, 323), (399, 400, 404, 403), (313, 314, 312, 311), (375, 376, 380, 379), (385, 386, 334, 333), (337, 338, 374, 373), (355, 356, 384, 383), (359, 360, 356, 355), (369, 370, 408, 407), (401, 402, 394, 393), (389, 390, 392, 391), (323, 324, 328, 327), (353, 354, 358, 357), (387, 388, 382, 381), (361, 362, 366, 365), (314, 340, 372, 414, 332, 336, 412, 426, 392, 390, 398, 418, 420, 422, 408, 370, 404, 400, 406, 374, 338, 334, 386, 382, 388, 384, 356, 360, 358, 354, 326, 136, 135, 134, 133, 132), (411, 412, 336, 335), (409, 410, 368, 367), (395, 396, 416, 415), (405, 406, 400, 399), (315, 316, 322, 321), (343, 344, 342, 341), (319, 320, 316, 315), (327, 328, 378, 377), (193, 325, 353, 357, 359, 355, 383, 387, 381, 385, 333, 337, 373, 405, 399, 403, 369, 407, 421, 419, 417, 397, 389, 391, 425, 411, 335, 331, 413, 371, 339, 313, 152), (367, 368, 364, 363), (317, 318, 308, 307), (413, 414, 372, 371), (425, 426, 412, 411), (419, 420, 418, 417), (172, 430, 428, 427, 429, 922, 921, 924, 174), (427, 122, 123, 429), (434, 433, 438, 439, 440, 956, 957, 935, 940, 947, 949, 953, 952), (438, 433, 431, 156, 155, 542, 538, 540, 536, 544, 564, 552, 550, 548, 154, 153), (439, 438, 435, 436), (436, 435, 431, 432, 948, 954, 950, 951, 937, 936, 958, 955, 437), (432, 431, 433, 434), (443, 444, 450, 449, 486, 988, 982), (152, 441, 443, 451, 153, 149), (446, 445, 429, 123), (442, 441, 983, 989, 494, 445, 446), (441, 442, 444, 443), (448, 496, 480, 481, 487, 488, 447), (485, 495, 468, 80), (490, 465, 1011, 1007), (482, 485, 80, 83), (454, 453, 100, 102), (461, 463, 96, 98), (453, 458, 97, 100), (494, 492, 493, 465, 490, 497, 923, 920, 922, 429, 445), (479, 475, 90, 92), (466, 507, 506, 79), (468, 466, 79, 80), (491, 489, 76, 84), (464, 479, 92, 94), (489, 488, 487, 76), (455, 456, 101, 105), (463, 464, 94, 96), (473, 474, 86, 88), (465, 493, 1010, 1011), (475, 476, 473, 88, 90), (497, 474, 473, 476, 144, 913, 912, 923), (529, 528, 520, 521), (521, 520, 512, 513), (517, 516, 518, 519), (499, 498, 528, 529), (515, 514, 516, 517), (523, 522, 498, 499), (525, 524, 530, 531, 527, 526), (531, 530, 522, 523), (501, 500, 504, 505, 506, 507), (526, 527, 467, 1021, 1020, 1014, 1013), (509, 508, 524, 525), (438, 508, 502, 504, 500, 510, 532, 518, 516, 514, 153, 156, 431, 435), (533, 532, 510, 511), (511, 510, 500, 501), (519, 518, 532, 533), (505, 504, 502, 503), (503, 502, 508, 509), (513, 512, 514, 515), (561, 560, 554, 555), (551, 550, 552, 553), (555, 554, 546, 547), (535, 534, 560, 561), (549, 548, 550, 551), (143, 543, 559, 563, 557, 535, 561, 555, 547, 549, 573, 574, 577, 580, 581, 583, 584, 142), (557, 556, 534, 535), (559, 558, 562, 563), (563, 562, 556, 557), (537, 536, 540, 541), (543, 542, 558, 559), (565, 564, 544, 545), (545, 544, 536, 537), (541, 540, 538, 539), (553, 552, 564, 565), (539, 538, 542, 543), (547, 546, 548, 549), (154, 548, 546, 554, 560, 534, 556, 562, 558, 542, 155), (588, 589, 591, 590, 61, 62), (594, 595, 605, 604), (606, 607, 709, 708), (608, 609, 611, 610), (700, 701, 695, 694), (684, 685, 691, 690), (614, 615, 619, 618), (662, 663, 617, 616), (690, 691, 689, 688), (660, 661, 629, 628), (668, 669, 671, 670), (648, 649, 651, 650), (692, 693, 707, 706), (658, 659, 685, 684), (666, 667, 665, 664), (652, 653, 655, 654), (646, 647, 641, 640), (640, 641, 613, 612), (612, 613, 615, 614), (678, 679, 681, 680), (620, 621, 699, 698), (53, 599, 629, 661, 699, 621, 627, 697, 711, 677, 675, 683, 703, 705, 707, 693, 655, 653, 635, 651, 649, 611, 609, 617, 663, 665, 667, 639, 633, 637, 619, 615, 56, 55, 54), (676, 677, 711, 710), (628, 629, 599, 598), (706, 707, 705, 704), (672, 673, 643, 642), (592, 593, 595, 594), (626, 627, 621, 620), (642, 643, 645, 644), (702, 703, 683, 682), (596, 597, 603, 602), (636, 637, 633, 632), (682, 683, 675, 674), (708, 709, 687, 686), (630, 631, 625, 624), (634, 635, 653, 652), (598, 599, 597, 596), (670, 671, 673, 672), (616, 617, 609, 608), (610, 611, 649, 648), (638, 639, 667, 666), (632, 633, 639, 638), (654, 655, 693, 692), (686, 687, 679, 678), (674, 675, 677, 676), (624, 625, 623, 622), (618, 619, 637, 636), (664, 665, 663, 662), (688, 689, 631, 630), (63, 598, 596, 602, 592, 594, 604, 600, 606, 708, 686, 678, 680, 700, 694, 656, 658, 684, 690, 688, 630, 624, 622, 668, 670, 672, 642, 644, 646, 640, 612, 614, 60, 582, 584, 583), (696, 697, 627, 626), (694, 695, 657, 656), (680, 681, 701, 700), (650, 651, 635, 634), (600, 601, 607, 606), (644, 645, 647, 646), (604, 605, 601, 600), (622, 623, 669, 668), (656, 657, 659, 658), (602, 603, 593, 592), (698, 699, 661, 660), (710, 711, 697, 696), (704, 705, 703, 702), (719, 723, 976, 968, 970, 972, 962, 963, 978, 980, 722, 717), (159, 730, 725, 724, 726, 712, 154, 160), (146, 733, 735, 736, 740, 718, 719, 717, 716, 743, 739, 738, 741, 745, 145, 885, 884, 881, 880), (717, 722, 720, 728, 714, 715, 716), (715, 714, 712, 974, 977, 975, 973, 960, 959, 981, 979), (713, 712, 726, 721, 723, 719, 718), (720, 49, 727, 728), (786, 785, 774, 773, 793), (790, 789, 747, 748), (748, 747, 791, 792), (799, 800, 796, 794), (769, 770, 776, 775), (773, 774, 770, 769), (805, 806, 802, 801), (749, 750, 752, 751), (764, 763, 765, 766), (783, 784, 808, 807), (766, 765, 777, 778), (751, 752, 754, 753), (51, 774, 785, 791, 747, 789, 787, 803, 777, 765, 763, 767, 797, 761, 757, 755, 759, 796, 720, 722, 980, 965, 961, 962, 972, 966, 967, 976, 723, 721, 862, 866, 874, 850, 846, 848, 820, 818, 816, 878, 876, 838, 868, 872, 842, 836, 840, 50), (801, 802, 772, 771), (798, 797, 767, 768), (771, 772, 810, 809), (788, 787, 789, 790), (781, 782, 780, 779), (807, 808, 800, 799), (804, 803, 787, 788), (762, 761, 797, 798), (756, 755, 757, 758), (811, 812, 750, 749), (775, 776, 806, 805), (794, 796, 759, 760, 795), (792, 791, 785, 786), (768, 767, 763, 764), (753, 754, 782, 781), (809, 810, 812, 811), (778, 777, 803, 804), (760, 759, 755, 756), (779, 780, 784, 783), (758, 757, 761, 762), (851, 852, 840, 839, 859), (855, 856, 814, 813), (813, 814, 858, 857), (865, 866, 862, 860), (835, 836, 842, 841), (839, 840, 836, 835), (871, 872, 868, 867), (815, 816, 818, 817), (829, 830, 832, 831), (849, 850, 874, 873), (831, 832, 844, 843), (817, 818, 820, 819), (867, 868, 838, 837), (863, 864, 834, 833), (837, 838, 876, 875), (853, 854, 856, 855), (847, 848, 846, 845), (873, 874, 866, 865), (50, 840, 852, 858, 814, 856, 854, 870, 844, 832, 830, 834, 864, 828, 824, 822, 826, 862, 721, 48), (869, 870, 854, 853), (827, 828, 864, 863), (821, 822, 824, 823), (877, 878, 816, 815), (841, 842, 872, 871), (860, 862, 826, 825, 861), (857, 858, 852, 851), (833, 834, 830, 829), (819, 820, 848, 847), (875, 876, 878, 877), (843, 844, 870, 869), (825, 826, 822, 821), (845, 846, 850, 849), (823, 824, 828, 827), (879, 882, 29, 28), (884, 885, 883, 31), (892, 894, 893, 23), (897, 896, 25, 24), (901, 903, 902, 27), (888, 890, 21, 20), (887, 900, 893, 894, 140, 165, 164, 162), (906, 905, 910, 17), (920, 923, 912, 19), (924, 925, 174), (915, 926, 925, 924, 921, 18), (914, 916, 915, 18, 19), (908, 909, 911, 182, 181, 186, 185, 143), (925, 926, 174), (907, 911, 909, 17, 16), (917, 918, 919, 907, 16), (933, 928, 13, 12), (931, 932, 930, 15), (953, 949, 950, 954), (935, 957, 958, 936), (967, 966, 1, 0), (959, 960, 964, 963, 962, 961, 3), (968, 976, 967, 0, 977, 974, 969), (961, 965, 2, 3), (964, 979, 978, 963), (965, 980, 978, 979, 981, 2), (979, 964, 960, 973, 971, 969, 974, 712, 713, 715), (971, 973, 975, 1, 966, 972, 970), (969, 971, 970, 968), (984, 986, 988, 486, 484, 483, 496, 448, 451, 443, 982), (494, 989, 987, 985, 983, 441, 447, 488, 489, 491), (989, 983, 982, 988), (983, 985, 984, 982), (988, 986, 987, 989), (986, 984, 985, 987), (996, 997, 998, 999, 1000), (1022, 1021, 467, 470), (1006, 1005, 1003, 1004), (1017, 1018, 1016, 1015), (1019, 1020, 1021, 1022, 1023, 1018, 1017), (1004, 1003, 1009, 1008, 1013, 1014, 1012, 1007, 1011, 1010), (993, 992, 1005, 1006), (991, 993, 1006, 1004, 1010, 493, 492), (999, 998, 85), (1001, 1002, 995, 994), (994, 995, 997, 996), (1023, 1022, 470, 469), (1000, 999, 85, 86), (1012, 1014, 1020, 1019), (992, 993, 991, 990), (1015, 1016, 1002, 1001), (1013, 1008, 77, 78, 79, 506, 505, 503, 509, 525, 526), (998, 997, 995, 1002, 1016, 1018, 1023, 469, 471, 85)])
me_cube_050.materials.append(mat_material)
me_cube_050.use_remesh_preserve_volume = False
me_cube_050.use_remesh_preserve_attributes = False
me_cube_050.use_mirror_vertex_groups = False
me_cube_050.update()

# ---- objects
ob_footcontroller = bpy.data.objects.new('FootController', me_cube_050)

# ---- transforms, parenting, visibility, modifiers, constraints
ob_footcontroller.location = (0.0, 0.0, 0.0)
ob_footcontroller.lock_rotations_4d = False
ob_footcontroller.empty_display_type = 'ARROWS'
ob_footcontroller.lineart.crease_threshold = 0.0

# ---- collection membership
col_collection_1.objects.link(ob_footcontroller)

# ---- scene / render settings (as saved in the file)
scene.frame_start = 1; scene.frame_end = 250; scene.frame_set(1)
scene.render.engine = 'BLENDER_EEVEE_NEXT'
scene.render.resolution_percentage = 50
scene.render.dither_intensity = 0.0
scene.cycles.use_denoising = False
scene.cycles.samples = 128
scene.cycles.sampling_pattern = 'TABULATED_SOBOL'
scene.cycles.light_sampling_threshold = 0.0
scene.cycles.use_adaptive_sampling = False
scene.cycles.use_light_tree = False
scene.cycles.blur_glossy = 0.0
scene.cycles.sample_clamp_indirect = 0.0
scene.view_settings.view_transform = 'Standard'
bpy.context.view_layer.update()

# ---- added for rendering (the .blend has no active camera and no usable light): camera, sun
cam_auto = bpy.data.cameras.new('AutoCamera')
cam_auto.lens = 50.0
cam_auto.sensor_width = 36.0
cam_auto.clip_end = 1000.0
ob_auto_camera = bpy.data.objects.new('AutoCamera', cam_auto)
scene.collection.objects.link(ob_auto_camera)
ob_auto_camera.location = (19.9359, -17.3231, 12.1487)
ob_auto_camera.rotation_euler = (1.09748, -7.21219e-08, 0.694738)
scene.camera = ob_auto_camera
light_auto_sun = bpy.data.lights.new('AutoSun', 'SUN')
light_auto_sun.energy = 3.0
light_auto_sun.angle = 0.0523599
ob_auto_sun = bpy.data.objects.new('AutoSun', light_auto_sun)
scene.collection.objects.link(ob_auto_sun)
ob_auto_sun.rotation_euler = (0.872665, 0.174533, 0.523599)
bpy.context.view_layer.update()
